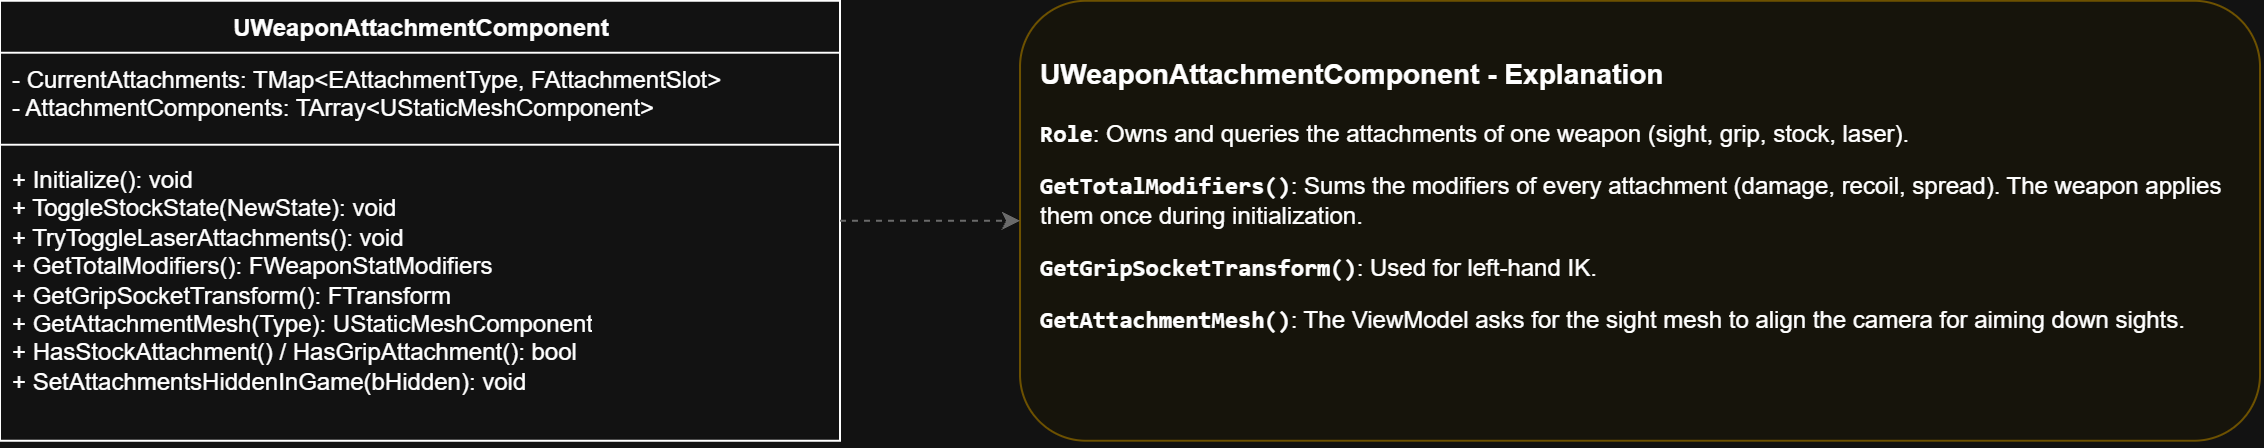

The diagram above was exported from draw.io. Its source (the exported page's mxGraphModel, read from the mxfile embedded in the PNG):
<mxGraphModel dx="1701" dy="1094" grid="1" gridSize="10" guides="1" tooltips="1" connect="1" arrows="1" fold="1" page="1" pageScale="1" pageWidth="1654" pageHeight="1169" math="0" shadow="0">
  <root>
    <mxCell id="0" />
    <mxCell id="1" parent="0" />
    <mxCell id="3zBacHS96V2pQwseC4tK-117" parent="1" style="swimlane;fontStyle=1;align=center;verticalAlign=top;childLayout=stackLayout;horizontal=1;startSize=26;horizontalStack=0;resizeParent=1;resizeParentMax=0;resizeLast=0;collapsible=0;marginBottom=0;html=1;" value="UWeaponAttachmentComponent" vertex="1">
      <mxGeometry height="220" width="420" x="224.50724637681174" y="277.8840579710145" as="geometry" />
    </mxCell>
    <mxCell id="3zBacHS96V2pQwseC4tK-118" parent="3zBacHS96V2pQwseC4tK-117" style="text;strokeColor=none;fillColor=none;align=left;verticalAlign=top;spacingLeft=4;spacingRight=4;overflow=hidden;rotatable=0;whiteSpace=wrap;html=1;" value="- CurrentAttachments: TMap&amp;lt;EAttachmentType, FAttachmentSlot&amp;gt;&lt;br&gt;- AttachmentComponents: TArray&amp;lt;UStaticMeshComponent&amp;gt;" vertex="1">
      <mxGeometry height="42" width="420" y="26" as="geometry" />
    </mxCell>
    <mxCell id="3zBacHS96V2pQwseC4tK-119" parent="3zBacHS96V2pQwseC4tK-117" style="line;strokeWidth=1;fillColor=none;align=left;verticalAlign=middle;spacingTop=-1;spacingLeft=3;spacingRight=3;rotatable=0;labelPosition=right;points=[];portConstraint=eastwest;strokeColor=inherit;" value="" vertex="1">
      <mxGeometry height="8" width="420" y="68" as="geometry" />
    </mxCell>
    <mxCell id="3zBacHS96V2pQwseC4tK-120" parent="3zBacHS96V2pQwseC4tK-117" style="text;strokeColor=none;fillColor=none;align=left;verticalAlign=top;spacingLeft=4;spacingRight=4;overflow=hidden;rotatable=0;whiteSpace=wrap;html=1;" value="+ Initialize(): void&lt;br&gt;+ ToggleStockState(NewState): void&lt;br&gt;+ TryToggleLaserAttachments(): void&lt;br&gt;+ GetTotalModifiers(): FWeaponStatModifiers&lt;br&gt;+ GetGripSocketTransform(): FTransform&lt;br&gt;+ GetAttachmentMesh(Type): UStaticMeshComponent&lt;br&gt;+ HasStockAttachment() / HasGripAttachment(): bool&lt;br&gt;+ SetAttachmentsHiddenInGame(bHidden): void" vertex="1">
      <mxGeometry height="144" width="420" y="76" as="geometry" />
    </mxCell>
    <mxCell id="3zBacHS96V2pQwseC4tK-121" parent="1" style="html=1;whiteSpace=wrap;align=left;verticalAlign=top;spacing=10;fillColor=#fffdf2;strokeColor=#d6b656;rounded=1;" value="&lt;h3&gt;UWeaponAttachmentComponent - Explanation&lt;/h3&gt;&lt;p&gt;&lt;strong&gt;&lt;code&gt;Role&lt;/code&gt;&lt;/strong&gt;: Owns and queries the attachments of one weapon (sight, grip, stock, laser).&lt;/p&gt;&lt;p&gt;&lt;strong&gt;&lt;code&gt;GetTotalModifiers()&lt;/code&gt;&lt;/strong&gt;: Sums the modifiers of every attachment (damage, recoil, spread). The weapon applies them once during initialization.&lt;/p&gt;&lt;p&gt;&lt;strong&gt;&lt;code&gt;GetGripSocketTransform()&lt;/code&gt;&lt;/strong&gt;: Used for left-hand IK.&lt;/p&gt;&lt;p&gt;&lt;strong&gt;&lt;code&gt;GetAttachmentMesh()&lt;/code&gt;&lt;/strong&gt;: The ViewModel asks for the sight mesh to align the camera for aiming down sights.&lt;/p&gt;" vertex="1">
      <mxGeometry height="220" width="620" x="734.5072463768117" y="277.8840579710145" as="geometry" />
    </mxCell>
    <mxCell id="3zBacHS96V2pQwseC4tK-122" edge="1" parent="1" source="3zBacHS96V2pQwseC4tK-117" style="endArrow=classic;dashed=1;html=1;rounded=0;strokeColor=#999999;" target="3zBacHS96V2pQwseC4tK-121" value="">
      <mxGeometry relative="1" as="geometry" />
    </mxCell>
  </root>
</mxGraphModel>